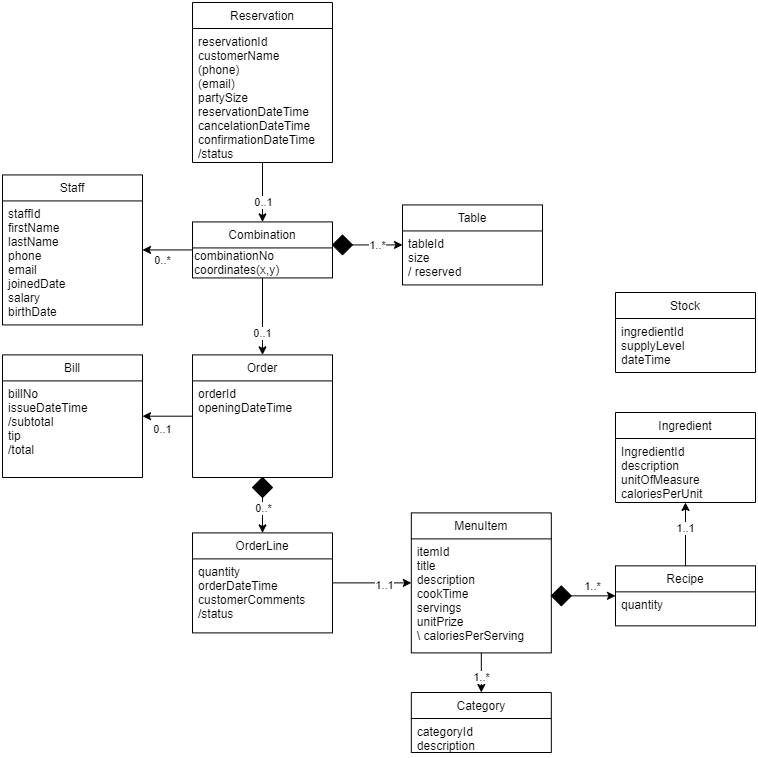

The diagram above was exported from draw.io. Its source (the exported page's mxGraphModel, read from the mxfile embedded in the PNG):
<mxGraphModel dx="41" dy="482" grid="1" gridSize="10" guides="1" tooltips="1" connect="1" arrows="1" fold="1" page="1" pageScale="1" pageWidth="827" pageHeight="1169" math="0" shadow="0">
  <root>
    <mxCell id="0" />
    <mxCell id="1" parent="0" />
    <mxCell id="2" style="rounded=0;orthogonalLoop=1;jettySize=auto;html=1;" parent="1" source="25" target="27" edge="1">
      <mxGeometry relative="1" as="geometry" />
    </mxCell>
    <mxCell id="3" value="0..1" style="edgeLabel;html=1;align=center;verticalAlign=middle;resizable=0;points=[];" parent="2" vertex="1" connectable="0">
      <mxGeometry x="0.4307" y="-1" relative="1" as="geometry">
        <mxPoint x="1" y="-3.57" as="offset" />
      </mxGeometry>
    </mxCell>
    <mxCell id="4" style="edgeStyle=none;rounded=0;orthogonalLoop=1;jettySize=auto;html=1;" parent="1" source="29" target="39" edge="1">
      <mxGeometry relative="1" as="geometry" />
    </mxCell>
    <mxCell id="5" value="0..1" style="edgeLabel;html=1;align=center;verticalAlign=middle;resizable=0;points=[];" parent="4" vertex="1" connectable="0">
      <mxGeometry x="0.4496" y="1" relative="1" as="geometry">
        <mxPoint x="5.83" y="12" as="offset" />
      </mxGeometry>
    </mxCell>
    <mxCell id="6" style="edgeStyle=orthogonalEdgeStyle;rounded=0;orthogonalLoop=1;jettySize=auto;html=1;" parent="1" source="16" target="31" edge="1">
      <mxGeometry relative="1" as="geometry">
        <Array as="points" />
      </mxGeometry>
    </mxCell>
    <mxCell id="7" value="0..*" style="edgeLabel;html=1;align=center;verticalAlign=middle;resizable=0;points=[];" parent="6" vertex="1" connectable="0">
      <mxGeometry x="0.2276" y="-1" relative="1" as="geometry">
        <mxPoint x="1" y="-7.199999999999999" as="offset" />
      </mxGeometry>
    </mxCell>
    <mxCell id="8" style="edgeStyle=orthogonalEdgeStyle;rounded=0;orthogonalLoop=1;jettySize=auto;html=1;" parent="1" source="31" target="45" edge="1">
      <mxGeometry relative="1" as="geometry" />
    </mxCell>
    <mxCell id="9" value="1..1" style="edgeLabel;html=1;align=center;verticalAlign=middle;resizable=0;points=[];" parent="8" vertex="1" connectable="0">
      <mxGeometry x="0.2916" y="-2" relative="1" as="geometry">
        <mxPoint as="offset" />
      </mxGeometry>
    </mxCell>
    <mxCell id="10" style="rounded=0;orthogonalLoop=1;jettySize=auto;html=1;" parent="1" source="45" target="47" edge="1">
      <mxGeometry relative="1" as="geometry" />
    </mxCell>
    <mxCell id="11" value="1..*" style="edgeLabel;html=1;align=center;verticalAlign=middle;resizable=0;points=[];" parent="10" vertex="1" connectable="0">
      <mxGeometry x="0.2127" relative="1" as="geometry">
        <mxPoint as="offset" />
      </mxGeometry>
    </mxCell>
    <mxCell id="12" style="edgeStyle=orthogonalEdgeStyle;rounded=0;orthogonalLoop=1;jettySize=auto;html=1;" parent="1" source="19" target="33" edge="1">
      <mxGeometry relative="1" as="geometry">
        <mxPoint x="1512.96" y="723.35" as="targetPoint" />
      </mxGeometry>
    </mxCell>
    <mxCell id="13" value="1..*" style="edgeLabel;html=1;align=center;verticalAlign=middle;resizable=0;points=[];" parent="12" vertex="1" connectable="0">
      <mxGeometry x="0.1975" y="1" relative="1" as="geometry">
        <mxPoint x="-5.49" y="-9" as="offset" />
      </mxGeometry>
    </mxCell>
    <mxCell id="14" style="edgeStyle=orthogonalEdgeStyle;rounded=0;orthogonalLoop=1;jettySize=auto;html=1;" parent="1" source="33" target="35" edge="1">
      <mxGeometry relative="1" as="geometry">
        <mxPoint x="1652.96" y="723.35" as="sourcePoint" />
      </mxGeometry>
    </mxCell>
    <mxCell id="15" value="1..1" style="edgeLabel;html=1;align=center;verticalAlign=middle;resizable=0;points=[];" parent="14" vertex="1" connectable="0">
      <mxGeometry x="0.1975" y="1" relative="1" as="geometry">
        <mxPoint as="offset" />
      </mxGeometry>
    </mxCell>
    <mxCell id="16" value="" style="rhombus;whiteSpace=wrap;html=1;fontColor=#FF0000;fillColor=#000000;" parent="1" vertex="1">
      <mxGeometry x="1110" y="605" width="20" height="20" as="geometry" />
    </mxCell>
    <mxCell id="17" style="edgeStyle=orthogonalEdgeStyle;rounded=0;orthogonalLoop=1;jettySize=auto;html=1;" parent="1" source="27" target="41" edge="1">
      <mxGeometry relative="1" as="geometry" />
    </mxCell>
    <mxCell id="18" value="0..*" style="edgeLabel;html=1;align=center;verticalAlign=middle;resizable=0;points=[];" parent="17" vertex="1" connectable="0">
      <mxGeometry x="0.2245" y="1" relative="1" as="geometry">
        <mxPoint y="8.57" as="offset" />
      </mxGeometry>
    </mxCell>
    <mxCell id="19" value="" style="rhombus;whiteSpace=wrap;html=1;fontColor=#FF0000;fillColor=#000000;" parent="1" vertex="1">
      <mxGeometry x="1408.8199999999997" y="713.35" width="20" height="20" as="geometry" />
    </mxCell>
    <mxCell id="20" style="rounded=0;orthogonalLoop=1;jettySize=auto;html=1;" parent="1" source="24" target="43" edge="1">
      <mxGeometry relative="1" as="geometry" />
    </mxCell>
    <mxCell id="21" value="1..*" style="edgeLabel;html=1;align=center;verticalAlign=middle;resizable=0;points=[];" parent="20" vertex="1" connectable="0">
      <mxGeometry x="0.3594" relative="1" as="geometry">
        <mxPoint x="-10" as="offset" />
      </mxGeometry>
    </mxCell>
    <mxCell id="22" style="edgeStyle=none;rounded=0;orthogonalLoop=1;jettySize=auto;html=1;" parent="1" source="27" target="29" edge="1">
      <mxGeometry relative="1" as="geometry" />
    </mxCell>
    <mxCell id="23" value="0..1" style="edgeLabel;html=1;align=center;verticalAlign=middle;resizable=0;points=[];" parent="22" vertex="1" connectable="0">
      <mxGeometry x="0.4379" y="-1" relative="1" as="geometry">
        <mxPoint as="offset" />
      </mxGeometry>
    </mxCell>
    <mxCell id="24" value="" style="rhombus;whiteSpace=wrap;html=1;fontColor=#FF0000;fillColor=#000000;" parent="1" vertex="1">
      <mxGeometry x="1190" y="362.42999999999995" width="20" height="20" as="geometry" />
    </mxCell>
    <mxCell id="25" value="Reservation" style="swimlane;fontStyle=0;childLayout=stackLayout;horizontal=1;startSize=26;fillColor=none;horizontalStack=0;resizeParent=1;resizeParentMax=0;resizeLast=0;collapsible=1;marginBottom=0;" parent="1" vertex="1">
      <mxGeometry x="1050" y="130" width="140" height="160" as="geometry" />
    </mxCell>
    <mxCell id="26" value="reservationId&#10;customerName&#10;(phone)&#10;(email)&#10;partySize&#10;reservationDateTime&#10;cancelationDateTime&#10;confirmationDateTime&#10;/status&#10;" style="text;strokeColor=none;fillColor=none;align=left;verticalAlign=top;spacingLeft=4;spacingRight=4;overflow=hidden;rotatable=0;points=[[0,0.5],[1,0.5]];portConstraint=eastwest;" parent="25" vertex="1">
      <mxGeometry y="26" width="140" height="134" as="geometry" />
    </mxCell>
    <mxCell id="27" value="Combination" style="swimlane;fontStyle=0;childLayout=stackLayout;horizontal=1;startSize=26;fillColor=none;horizontalStack=0;resizeParent=1;resizeParentMax=0;resizeLast=0;collapsible=1;marginBottom=0;" parent="1" vertex="1">
      <mxGeometry x="1050" y="349.43" width="140" height="56" as="geometry" />
    </mxCell>
    <mxCell id="28" value="combinationNo&lt;br&gt;coordinates(x,y)" style="text;html=1;align=left;verticalAlign=middle;resizable=0;points=[];autosize=1;" parent="27" vertex="1">
      <mxGeometry y="26" width="140" height="30" as="geometry" />
    </mxCell>
    <mxCell id="29" value="Order" style="swimlane;fontStyle=0;childLayout=stackLayout;horizontal=1;startSize=26;fillColor=none;horizontalStack=0;resizeParent=1;resizeParentMax=0;resizeLast=0;collapsible=1;marginBottom=0;" parent="1" vertex="1">
      <mxGeometry x="1050" y="482.39" width="140" height="122.61" as="geometry" />
    </mxCell>
    <mxCell id="30" value="orderId&#10;openingDateTime&#10;" style="text;strokeColor=none;fillColor=none;align=left;verticalAlign=top;spacingLeft=4;spacingRight=4;overflow=hidden;rotatable=0;points=[[0,0.5],[1,0.5]];portConstraint=eastwest;" parent="29" vertex="1">
      <mxGeometry y="26" width="140" height="96.61" as="geometry" />
    </mxCell>
    <mxCell id="31" value="OrderLine" style="swimlane;fontStyle=0;childLayout=stackLayout;horizontal=1;startSize=26;fillColor=none;horizontalStack=0;resizeParent=1;resizeParentMax=0;resizeLast=0;collapsible=1;marginBottom=0;" parent="1" vertex="1">
      <mxGeometry x="1050" y="660.39" width="140" height="100" as="geometry" />
    </mxCell>
    <mxCell id="32" value="quantity&#10;orderDateTime&#10;customerComments&#10;/status" style="text;strokeColor=none;fillColor=none;align=left;verticalAlign=top;spacingLeft=4;spacingRight=4;overflow=hidden;rotatable=0;points=[[0,0.5],[1,0.5]];portConstraint=eastwest;" parent="31" vertex="1">
      <mxGeometry y="26" width="140" height="74" as="geometry" />
    </mxCell>
    <mxCell id="33" value="Recipe" style="swimlane;fontStyle=0;childLayout=stackLayout;horizontal=1;startSize=26;fillColor=none;horizontalStack=0;resizeParent=1;resizeParentMax=0;resizeLast=0;collapsible=1;marginBottom=0;" parent="1" vertex="1">
      <mxGeometry x="1473" y="693.35" width="140" height="60" as="geometry" />
    </mxCell>
    <mxCell id="34" value="quantity" style="text;strokeColor=none;fillColor=none;align=left;verticalAlign=top;spacingLeft=4;spacingRight=4;overflow=hidden;rotatable=0;points=[[0,0.5],[1,0.5]];portConstraint=eastwest;" parent="33" vertex="1">
      <mxGeometry y="26" width="140" height="34" as="geometry" />
    </mxCell>
    <mxCell id="35" value="Ingredient" style="swimlane;fontStyle=0;childLayout=stackLayout;horizontal=1;startSize=26;fillColor=none;horizontalStack=0;resizeParent=1;resizeParentMax=0;resizeLast=0;collapsible=1;marginBottom=0;" parent="1" vertex="1">
      <mxGeometry x="1473" y="540" width="140" height="90" as="geometry" />
    </mxCell>
    <mxCell id="36" value="IngredientId&#10;description&#10;unitOfMeasure&#10;caloriesPerUnit" style="text;strokeColor=none;fillColor=none;align=left;verticalAlign=top;spacingLeft=4;spacingRight=4;overflow=hidden;rotatable=0;points=[[0,0.5],[1,0.5]];portConstraint=eastwest;" parent="35" vertex="1">
      <mxGeometry y="26" width="140" height="64" as="geometry" />
    </mxCell>
    <mxCell id="37" value="Stock" style="swimlane;fontStyle=0;childLayout=stackLayout;horizontal=1;startSize=26;fillColor=none;horizontalStack=0;resizeParent=1;resizeParentMax=0;resizeLast=0;collapsible=1;marginBottom=0;" parent="1" vertex="1">
      <mxGeometry x="1473" y="420" width="140" height="80" as="geometry" />
    </mxCell>
    <mxCell id="38" value="ingredientId&#10;supplyLevel&#10;dateTime" style="text;strokeColor=none;fillColor=none;align=left;verticalAlign=top;spacingLeft=4;spacingRight=4;overflow=hidden;rotatable=0;points=[[0,0.5],[1,0.5]];portConstraint=eastwest;" parent="37" vertex="1">
      <mxGeometry y="26" width="140" height="54" as="geometry" />
    </mxCell>
    <mxCell id="39" value="Bill" style="swimlane;fontStyle=0;childLayout=stackLayout;horizontal=1;startSize=26;fillColor=none;horizontalStack=0;resizeParent=1;resizeParentMax=0;resizeLast=0;collapsible=1;marginBottom=0;" parent="1" vertex="1">
      <mxGeometry x="860" y="482.39" width="140" height="122.61" as="geometry" />
    </mxCell>
    <mxCell id="40" value="billNo&#10;issueDateTime&#10;/subtotal&#10;tip&#10;/total" style="text;strokeColor=none;fillColor=none;align=left;verticalAlign=top;spacingLeft=4;spacingRight=4;overflow=hidden;rotatable=0;points=[[0,0.5],[1,0.5]];portConstraint=eastwest;" parent="39" vertex="1">
      <mxGeometry y="26" width="140" height="96.61" as="geometry" />
    </mxCell>
    <mxCell id="41" value="Staff" style="swimlane;fontStyle=0;childLayout=stackLayout;horizontal=1;startSize=26;fillColor=none;horizontalStack=0;resizeParent=1;resizeParentMax=0;resizeLast=0;collapsible=1;marginBottom=0;" parent="1" vertex="1">
      <mxGeometry x="860" y="302.42999999999995" width="140" height="150" as="geometry" />
    </mxCell>
    <mxCell id="42" value="staffId&#10;firstName&#10;lastName&#10;phone&#10;email&#10;joinedDate&#10;salary&#10;birthDate&#10;" style="text;strokeColor=none;fillColor=none;align=left;verticalAlign=top;spacingLeft=4;spacingRight=4;overflow=hidden;rotatable=0;points=[[0,0.5],[1,0.5]];portConstraint=eastwest;" parent="41" vertex="1">
      <mxGeometry y="26" width="140" height="124" as="geometry" />
    </mxCell>
    <mxCell id="43" value="Table" style="swimlane;fontStyle=0;childLayout=stackLayout;horizontal=1;startSize=26;fillColor=none;horizontalStack=0;resizeParent=1;resizeParentMax=0;resizeLast=0;collapsible=1;marginBottom=0;" parent="1" vertex="1">
      <mxGeometry x="1260" y="332.43" width="140" height="80" as="geometry" />
    </mxCell>
    <mxCell id="44" value="tableId&#10;size&#10;/ reserved" style="text;strokeColor=none;fillColor=none;align=left;verticalAlign=top;spacingLeft=4;spacingRight=4;overflow=hidden;rotatable=0;points=[[0,0.5],[1,0.5]];portConstraint=eastwest;" parent="43" vertex="1">
      <mxGeometry y="26" width="140" height="54" as="geometry" />
    </mxCell>
    <mxCell id="45" value="MenuItem" style="swimlane;fontStyle=0;childLayout=stackLayout;horizontal=1;startSize=26;fillColor=none;horizontalStack=0;resizeParent=1;resizeParentMax=0;resizeLast=0;collapsible=1;marginBottom=0;" parent="1" vertex="1">
      <mxGeometry x="1268.82" y="640.39" width="140" height="140" as="geometry" />
    </mxCell>
    <mxCell id="46" value="itemId&#10;title&#10;description&#10;cookTime&#10;servings&#10;unitPrize&#10;\ caloriesPerServing" style="text;strokeColor=none;fillColor=none;align=left;verticalAlign=top;spacingLeft=4;spacingRight=4;overflow=hidden;rotatable=0;points=[[0,0.5],[1,0.5]];portConstraint=eastwest;" parent="45" vertex="1">
      <mxGeometry y="26" width="140" height="114" as="geometry" />
    </mxCell>
    <mxCell id="47" value="Category" style="swimlane;fontStyle=0;childLayout=stackLayout;horizontal=1;startSize=26;fillColor=none;horizontalStack=0;resizeParent=1;resizeParentMax=0;resizeLast=0;collapsible=1;marginBottom=0;" parent="1" vertex="1">
      <mxGeometry x="1268.82" y="820" width="140" height="60" as="geometry" />
    </mxCell>
    <mxCell id="48" value="categoryId&#10;description" style="text;strokeColor=none;fillColor=none;align=left;verticalAlign=top;spacingLeft=4;spacingRight=4;overflow=hidden;rotatable=0;points=[[0,0.5],[1,0.5]];portConstraint=eastwest;" parent="47" vertex="1">
      <mxGeometry y="26" width="140" height="34" as="geometry" />
    </mxCell>
  </root>
</mxGraphModel>